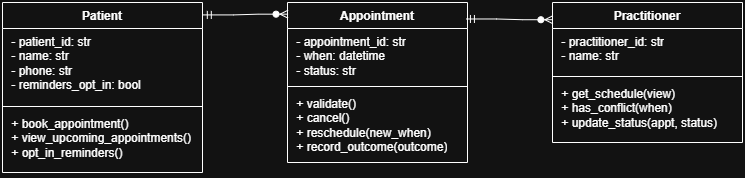

The diagram above was exported from draw.io. Its source (the exported page's mxGraphModel, read from the mxfile embedded in the PNG):
<mxGraphModel dx="1030" dy="626" grid="1" gridSize="10" guides="1" tooltips="1" connect="1" arrows="1" fold="1" page="1" pageScale="1" pageWidth="850" pageHeight="1100" math="0" shadow="0">
  <root>
    <mxCell id="0" />
    <mxCell id="1" parent="0" />
    <mxCell id="HgXy9O-ypEiFrqRNe_IZ-1" parent="1" style="swimlane;fontStyle=1;align=center;verticalAlign=top;childLayout=stackLayout;horizontal=1;startSize=26;horizontalStack=0;resizeParent=1;resizeParentMax=0;resizeLast=0;collapsible=1;marginBottom=0;whiteSpace=wrap;html=1;" value="Appointment" vertex="1">
      <mxGeometry height="160" width="180" x="335" y="170" as="geometry" />
    </mxCell>
    <mxCell id="HgXy9O-ypEiFrqRNe_IZ-2" parent="HgXy9O-ypEiFrqRNe_IZ-1" style="text;strokeColor=none;fillColor=none;align=left;verticalAlign=top;spacingLeft=4;spacingRight=4;overflow=hidden;rotatable=0;points=[[0,0.5],[1,0.5]];portConstraint=eastwest;whiteSpace=wrap;html=1;" value="&amp;nbsp;- appointment_id: str&lt;div&gt;&amp;nbsp;- when: datetime&lt;/div&gt;&lt;div&gt;&amp;nbsp;- status: str&amp;nbsp;&lt;/div&gt;" vertex="1">
      <mxGeometry height="54" width="180" y="26" as="geometry" />
    </mxCell>
    <mxCell id="HgXy9O-ypEiFrqRNe_IZ-3" parent="HgXy9O-ypEiFrqRNe_IZ-1" style="line;strokeWidth=1;fillColor=none;align=left;verticalAlign=middle;spacingTop=-1;spacingLeft=3;spacingRight=3;rotatable=0;labelPosition=right;points=[];portConstraint=eastwest;strokeColor=inherit;" value="" vertex="1">
      <mxGeometry height="8" width="180" y="80" as="geometry" />
    </mxCell>
    <mxCell id="HgXy9O-ypEiFrqRNe_IZ-4" parent="HgXy9O-ypEiFrqRNe_IZ-1" style="text;strokeColor=none;fillColor=none;align=left;verticalAlign=top;spacingLeft=4;spacingRight=4;overflow=hidden;rotatable=0;points=[[0,0.5],[1,0.5]];portConstraint=eastwest;whiteSpace=wrap;html=1;" value="&amp;nbsp;+ validate()&lt;div&gt;&amp;nbsp;+ cancel()&lt;/div&gt;&lt;div&gt;&amp;nbsp;+ reschedule(new_when)&lt;/div&gt;&lt;div&gt;&amp;nbsp;+ record_outcome(outcome)&lt;/div&gt;" vertex="1">
      <mxGeometry height="72" width="180" y="88" as="geometry" />
    </mxCell>
    <mxCell id="HgXy9O-ypEiFrqRNe_IZ-5" parent="1" style="swimlane;fontStyle=1;align=center;verticalAlign=top;childLayout=stackLayout;horizontal=1;startSize=26;horizontalStack=0;resizeParent=1;resizeParentMax=0;resizeLast=0;collapsible=1;marginBottom=0;whiteSpace=wrap;html=1;" value="Practitioner" vertex="1">
      <mxGeometry height="140" width="190" x="600" y="170" as="geometry" />
    </mxCell>
    <mxCell id="HgXy9O-ypEiFrqRNe_IZ-6" parent="HgXy9O-ypEiFrqRNe_IZ-5" style="text;strokeColor=none;fillColor=none;align=left;verticalAlign=top;spacingLeft=4;spacingRight=4;overflow=hidden;rotatable=0;points=[[0,0.5],[1,0.5]];portConstraint=eastwest;whiteSpace=wrap;html=1;" value="&amp;nbsp;- practitioner_id: str&lt;div&gt;&amp;nbsp;- name: str&lt;/div&gt;" vertex="1">
      <mxGeometry height="44" width="190" y="26" as="geometry" />
    </mxCell>
    <mxCell id="HgXy9O-ypEiFrqRNe_IZ-7" parent="HgXy9O-ypEiFrqRNe_IZ-5" style="line;strokeWidth=1;fillColor=none;align=left;verticalAlign=middle;spacingTop=-1;spacingLeft=3;spacingRight=3;rotatable=0;labelPosition=right;points=[];portConstraint=eastwest;strokeColor=inherit;" value="" vertex="1">
      <mxGeometry height="8" width="190" y="70" as="geometry" />
    </mxCell>
    <mxCell id="HgXy9O-ypEiFrqRNe_IZ-8" parent="HgXy9O-ypEiFrqRNe_IZ-5" style="text;strokeColor=none;fillColor=none;align=left;verticalAlign=top;spacingLeft=4;spacingRight=4;overflow=hidden;rotatable=0;points=[[0,0.5],[1,0.5]];portConstraint=eastwest;whiteSpace=wrap;html=1;" value="&amp;nbsp;+ get_schedule(view)&lt;div&gt;&amp;nbsp;+ has_conflict(when)&lt;/div&gt;&lt;div&gt;&amp;nbsp;+ update_status(appt, status)&lt;/div&gt;" vertex="1">
      <mxGeometry height="62" width="190" y="78" as="geometry" />
    </mxCell>
    <mxCell id="HgXy9O-ypEiFrqRNe_IZ-9" parent="1" style="swimlane;fontStyle=1;align=center;verticalAlign=top;childLayout=stackLayout;horizontal=1;startSize=26;horizontalStack=0;resizeParent=1;resizeParentMax=0;resizeLast=0;collapsible=1;marginBottom=0;whiteSpace=wrap;html=1;" value="Patient" vertex="1">
      <mxGeometry height="170" width="200" x="50" y="170" as="geometry" />
    </mxCell>
    <mxCell id="HgXy9O-ypEiFrqRNe_IZ-10" parent="HgXy9O-ypEiFrqRNe_IZ-9" style="text;strokeColor=none;fillColor=none;align=left;verticalAlign=top;spacingLeft=4;spacingRight=4;overflow=hidden;rotatable=0;points=[[0,0.5],[1,0.5]];portConstraint=eastwest;whiteSpace=wrap;html=1;" value="&amp;nbsp;- patient_id: str&lt;div&gt;&amp;nbsp;- name: str&lt;/div&gt;&lt;div&gt;&amp;nbsp;- phone: str&lt;/div&gt;&lt;div&gt;&amp;nbsp;- reminders_opt_in: bool&lt;/div&gt;" vertex="1">
      <mxGeometry height="74" width="200" y="26" as="geometry" />
    </mxCell>
    <mxCell id="HgXy9O-ypEiFrqRNe_IZ-11" parent="HgXy9O-ypEiFrqRNe_IZ-9" style="line;strokeWidth=1;fillColor=none;align=left;verticalAlign=middle;spacingTop=-1;spacingLeft=3;spacingRight=3;rotatable=0;labelPosition=right;points=[];portConstraint=eastwest;strokeColor=inherit;" value="" vertex="1">
      <mxGeometry height="8" width="200" y="100" as="geometry" />
    </mxCell>
    <mxCell id="HgXy9O-ypEiFrqRNe_IZ-12" parent="HgXy9O-ypEiFrqRNe_IZ-9" style="text;strokeColor=none;fillColor=none;align=left;verticalAlign=top;spacingLeft=4;spacingRight=4;overflow=hidden;rotatable=0;points=[[0,0.5],[1,0.5]];portConstraint=eastwest;whiteSpace=wrap;html=1;" value="&amp;nbsp;+ book_appointment()&lt;div&gt;&amp;nbsp;+ view_upcoming_appointments()&lt;/div&gt;&lt;div&gt;&amp;nbsp;+ opt_in_reminders()&lt;/div&gt;" vertex="1">
      <mxGeometry height="62" width="200" y="108" as="geometry" />
    </mxCell>
    <mxCell id="u3BT_xxmS28gIUve1zCH-1" edge="1" parent="1" source="HgXy9O-ypEiFrqRNe_IZ-9" style="edgeStyle=entityRelationEdgeStyle;fontSize=12;html=1;endArrow=ERzeroToMany;startArrow=ERmandOne;rounded=0;exitX=1.004;exitY=0.073;exitDx=0;exitDy=0;exitPerimeter=0;entryX=0.003;entryY=0.073;entryDx=0;entryDy=0;entryPerimeter=0;" target="HgXy9O-ypEiFrqRNe_IZ-1" value="">
      <mxGeometry height="100" relative="1" width="100" as="geometry">
        <mxPoint x="380" y="380" as="sourcePoint" />
        <mxPoint x="480" y="280" as="targetPoint" />
      </mxGeometry>
    </mxCell>
    <mxCell id="u3BT_xxmS28gIUve1zCH-2" edge="1" parent="1" source="HgXy9O-ypEiFrqRNe_IZ-1" style="edgeStyle=entityRelationEdgeStyle;fontSize=12;html=1;endArrow=ERzeroToMany;startArrow=ERmandOne;rounded=0;exitX=0.994;exitY=0.103;exitDx=0;exitDy=0;exitPerimeter=0;entryX=0.002;entryY=0.123;entryDx=0;entryDy=0;entryPerimeter=0;" target="HgXy9O-ypEiFrqRNe_IZ-5" value="">
      <mxGeometry height="100" relative="1" width="100" as="geometry">
        <mxPoint x="530" y="530" as="sourcePoint" />
        <mxPoint x="630" y="430" as="targetPoint" />
      </mxGeometry>
    </mxCell>
  </root>
</mxGraphModel>